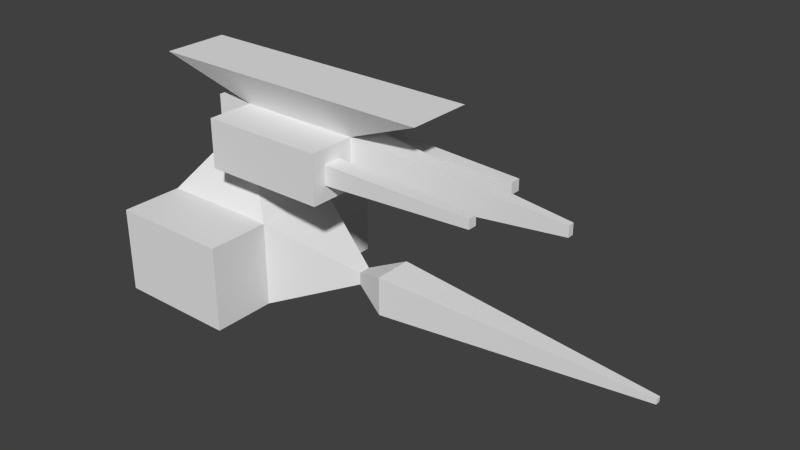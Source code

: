 # Source: FirstTowerGun.blend  (saved by Blender 2.76.0; exported with 4.5.12 LTS)
import bpy
from mathutils import Matrix  # noqa: F401  (used for matrix-valued properties, if any)

bpy.ops.wm.read_factory_settings(use_empty=True)
scene = bpy.context.scene
scene.name = 'Scene'

# ---- collections
col_collection_1 = bpy.data.collections.new('Collection 1'); scene.collection.children.link(col_collection_1)

# ---- world
world_world = bpy.data.worlds.new('World'); scene.world = world_world
world_world.color = (0.05088, 0.05088, 0.05088)
world_world.use_sun_shadow = False
world_world.sun_shadow_jitter_overblur = 0.0
world_world.cycles.sampling_method = 'MANUAL'
world_world.cycles.sample_map_resolution = 256

# ---- meshes
me_cube_001 = bpy.data.meshes.new('Cube.001')
me_cube_001.from_pydata([(-1.0, -1.0, -1.0), (-1.0, -1.0, 1.0), (-1.0, 1.0, -1.0), (-1.0, 1.0, 1.0), (1.0, -0.1433, -0.1433), (1.0, -0.1433, 0.1433), (1.0, 0.1433, -0.1433), (1.0, 0.1433, 0.1433), (1.8, 0.4535, 0.4535), (1.8, 0.4535, -0.4535), (1.8, -0.4535, 0.4535), (1.8, -0.4535, -0.4535), (8.039, 0.059, 0.059), (8.039, 0.059, -0.059), (8.039, -0.059, 0.059), (8.039, -0.059, -0.059), (-3.846, -1.0, -1.0), (-3.846, -1.0, 1.0), (-3.846, 1.0, 1.0), (-3.846, 1.0, -1.0), (-1.956, -0.328, 2.194), (-1.956, 0.328, 2.194), (-2.89, -0.328, 2.194), (-2.89, 0.328, 2.194), (-1.956, -0.328, 3.339), (-1.956, 0.328, 3.339), (-2.89, -0.328, 3.339), (-2.89, 0.328, 3.339), (0.9777, -0.328, 2.194), (0.9777, 0.328, 2.194), (0.9777, -0.328, 3.339), (0.9777, 0.328, 3.339), (-1.956, 1.425, 3.339), (-1.956, 1.425, 2.194), (0.9777, 1.425, 3.339), (0.9777, 1.425, 2.194), (-1.956, -1.434, 3.339), (-1.956, -1.434, 2.194), (0.9777, -1.434, 3.339), (0.9777, -1.434, 2.194), (-3.961, -0.7761, 4.201), (-3.961, 0.7761, 4.201), (2.982, -0.7761, 4.201), (2.982, 0.7761, 4.201), (5.981, -0.07159, 2.641), (5.981, 0.07159, 2.641), (5.981, -0.07159, 2.891), (5.981, 0.07159, 2.891), (0.9777, -0.6644, 2.991), (0.9777, -0.6644, 2.542), (0.9777, -1.098, 2.991), (0.9777, -1.098, 2.542), (4.442, -0.7746, 2.877), (4.442, -0.7746, 2.656), (4.442, -0.9877, 2.877), (4.442, -0.9877, 2.656), (0.9777, 0.6559, 2.997), (0.9777, 0.6559, 2.536), (0.9777, 1.097, 2.997), (0.9777, 1.097, 2.536), (4.172, 0.7525, 2.896), (4.172, 0.7525, 2.637), (4.172, 1.001, 2.896), (4.172, 1.001, 2.637), (-1.0, 2.365, 1.0), (-1.0, 2.365, -1.0), (-3.846, 2.365, 1.0), (-3.846, 2.365, -1.0), (-1.0, -2.472, -1.0), (-1.0, -2.472, 1.0), (-3.846, -2.472, -1.0), (-3.846, -2.472, 1.0)], [], [(3, 2, 65, 64), (3, 7, 6, 2), (4, 6, 9, 11), (5, 1, 0, 4), (0, 2, 6, 4), (5, 7, 3, 1), (11, 9, 13, 15), (7, 5, 10, 8), (6, 7, 8, 9), (5, 4, 11, 10), (12, 14, 15, 13), (8, 10, 14, 12), (10, 11, 15, 14), (9, 8, 12, 13), (17, 18, 19, 16), (16, 0, 68, 70), (2, 0, 16, 19), (3, 18, 23, 21), (23, 22, 26, 27), (18, 17, 22, 23), (1, 3, 21, 20), (17, 1, 20, 22), (24, 25, 27, 26), (21, 23, 27, 25), (31, 25, 41, 43), (22, 20, 24, 26), (30, 28, 44, 46), (28, 30, 48, 49), (20, 21, 29, 28), (29, 21, 33, 35), (33, 32, 34, 35), (25, 31, 34, 32), (34, 31, 56, 58), (21, 25, 32, 33), (36, 37, 39, 38), (24, 20, 37, 36), (20, 28, 39, 37), (30, 24, 36, 38), (41, 40, 42, 43), (25, 24, 40, 41), (30, 31, 43, 42), (24, 30, 42, 40), (44, 45, 47, 46), (31, 30, 46, 47), (29, 31, 47, 45), (28, 29, 45, 44), (49, 48, 52, 53), (39, 28, 49, 51), (38, 39, 51, 50), (30, 38, 50, 48), (53, 52, 54, 55), (51, 49, 53, 55), (50, 51, 55, 54), (48, 50, 54, 52), (57, 59, 63, 61), (31, 29, 57, 56), (29, 35, 59, 57), (35, 34, 58, 59), (60, 61, 63, 62), (56, 57, 61, 60), (58, 56, 60, 62), (59, 58, 62, 63), (64, 65, 67, 66), (18, 3, 64, 66), (2, 19, 67, 65), (19, 18, 66, 67), (68, 69, 71, 70), (0, 1, 69, 68), (1, 17, 71, 69), (17, 16, 70, 71)])
me_cube_001.use_remesh_preserve_volume = False
me_cube_001.use_remesh_preserve_attributes = False
me_cube_001.use_mirror_vertex_groups = False
me_cube_001.update()

# ---- objects
ob_cube = bpy.data.objects.new('Cube', me_cube_001)

# ---- transforms, parenting, visibility, modifiers, constraints
ob_cube.location = (0.0, 0.0, 0.0)
ob_cube.scale = (2.0, 2.0, 2.0)
ob_cube.lineart.crease_threshold = 0.0

# ---- collection membership
col_collection_1.objects.link(ob_cube)

# ---- scene / render settings (as saved in the file)
scene.frame_start = 1; scene.frame_end = 250; scene.frame_set(1)
scene.render.engine = 'BLENDER_EEVEE_NEXT'
scene.render.resolution_percentage = 50
scene.render.dither_intensity = 0.0
scene.cycles.use_denoising = False
scene.cycles.samples = 10
scene.cycles.sampling_pattern = 'TABULATED_SOBOL'
scene.cycles.light_sampling_threshold = 0.0
scene.cycles.use_adaptive_sampling = False
scene.cycles.use_light_tree = False
scene.cycles.blur_glossy = 0.0
scene.cycles.pixel_filter_type = 'GAUSSIAN'
scene.cycles.sample_clamp_indirect = 0.0
scene.view_settings.view_transform = 'Standard'
bpy.context.view_layer.update()

# ---- added for rendering (the .blend has no active camera and no usable light): camera, sun
cam_auto = bpy.data.cameras.new('AutoCamera')
cam_auto.lens = 50.0
cam_auto.sensor_width = 36.0
cam_auto.clip_end = 1000.0
ob_auto_camera = bpy.data.objects.new('AutoCamera', cam_auto)
scene.collection.objects.link(ob_auto_camera)
ob_auto_camera.location = (29.8808, -31.0707, 23.8427)
ob_auto_camera.rotation_euler = (1.09748, -7.21219e-08, 0.694738)
scene.camera = ob_auto_camera
light_auto_sun = bpy.data.lights.new('AutoSun', 'SUN')
light_auto_sun.energy = 3.0
light_auto_sun.angle = 0.0523599
ob_auto_sun = bpy.data.objects.new('AutoSun', light_auto_sun)
scene.collection.objects.link(ob_auto_sun)
ob_auto_sun.rotation_euler = (0.872665, 0.174533, 0.523599)
bpy.context.view_layer.update()
